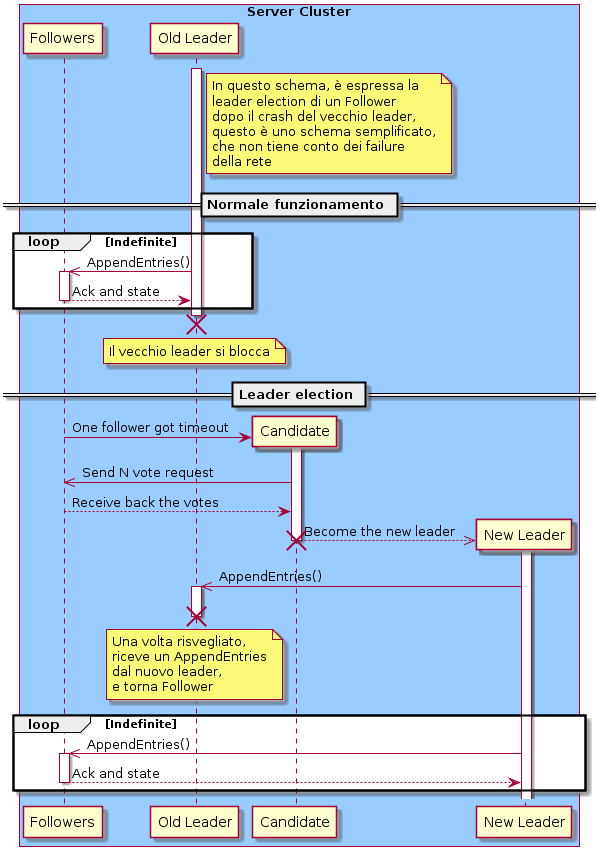

The diagram above was rendered by PlantUML. Its source (embedded in the PNG):
@startuml
box "Server Cluster" #99CCFF 
    participant "Followers" as Followers
    participant "Old Leader" as OldLeader
    participant "Candidate" as Candidate
    participant "New Leader" as Leader
  activate OldLeader

  note right OldLeader
    In questo schema, è espressa la
    leader election di un Follower
    dopo il crash del vecchio leader,
    questo è uno schema semplificato,
    che non tiene conto dei failure 
    della rete
  end note
  == Normale funzionamento ==
  loop Indefinite
    OldLeader ->> Followers : AppendEntries()
    activate Followers
    Followers --> OldLeader : Ack and state
    deactivate Followers
  end group
    destroy OldLeader 
  note over OldLeader :Il vecchio leader si blocca
  == Leader election ==
  Followers -> Candidate ** : One follower got timeout
  activate Candidate
  Candidate ->> Followers : Send N vote request
  Followers --> Candidate : Receive back the votes
  
  Candidate -->> Leader ** : Become the new leader
  activate Leader
  deactivate Candidate 
  destroy Candidate
  Leader ->> OldLeader : AppendEntries()
  activate OldLeader
  note Over OldLeader 
    Una volta risvegliato,
    riceve un AppendEntries
    dal nuovo leader,
    e torna Follower
  end note
  destroy OldLeader
  loop Indefinite
    Leader ->> Followers : AppendEntries()
    activate Followers
    Followers --> Leader : Ack and state
    deactivate Followers
  end group
end box
@enduml